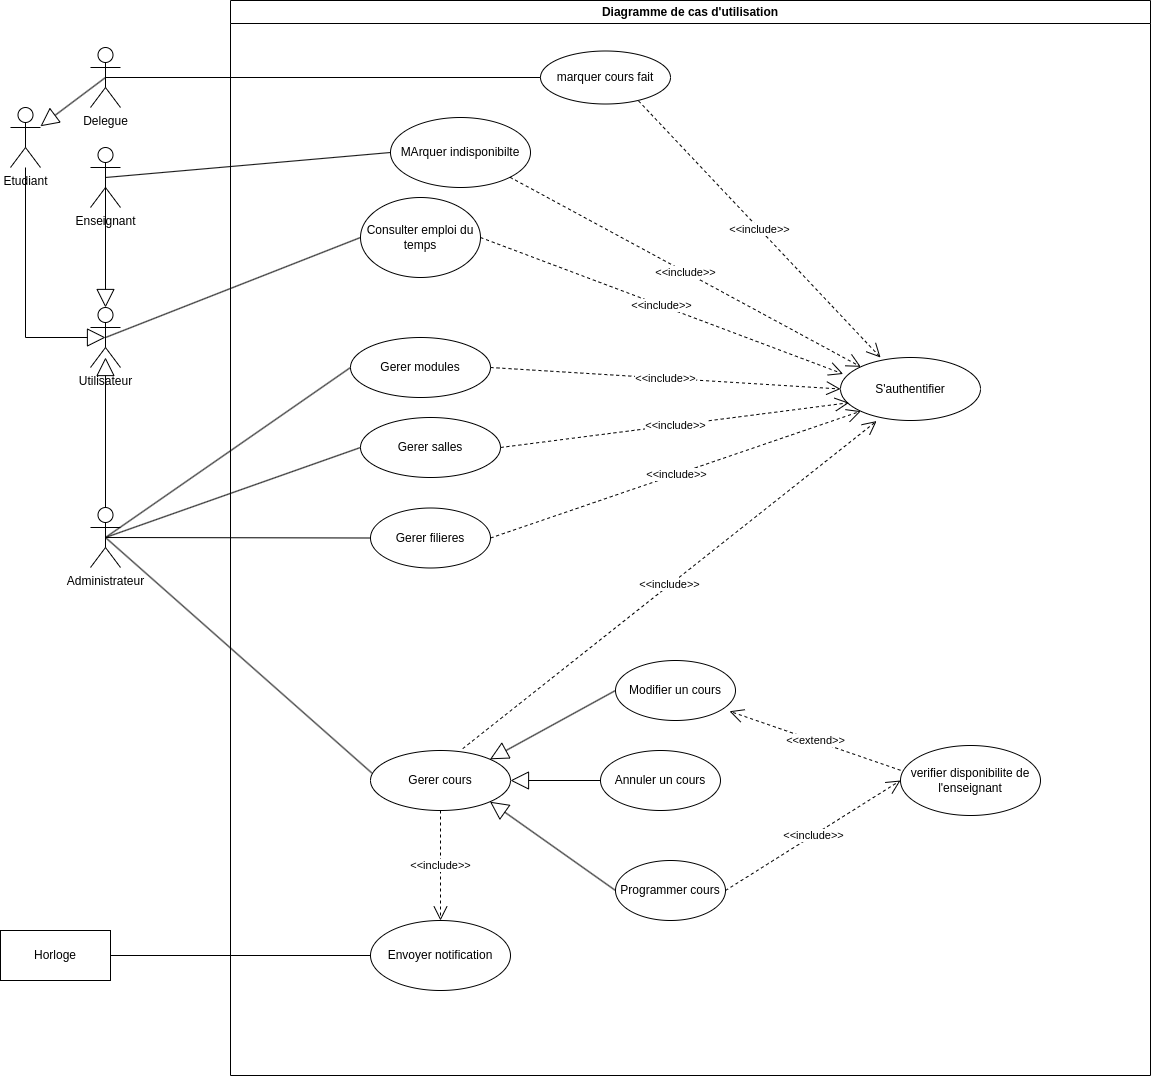

The diagram above was exported from draw.io. Its source (the exported page's mxGraphModel, read from the mxfile embedded in the PNG):
<mxGraphModel dx="1878" dy="830" grid="1" gridSize="10" guides="1" tooltips="1" connect="1" arrows="1" fold="1" page="1" pageScale="1" pageWidth="850" pageHeight="1100" math="0" shadow="0">
  <root>
    <mxCell id="0" />
    <mxCell id="1" parent="0" />
    <mxCell id="HRM8JFLmyya3t_27jRYU-1" value="Utilisateur" style="shape=umlActor;verticalLabelPosition=bottom;verticalAlign=top;html=1;outlineConnect=0;" parent="1" vertex="1">
      <mxGeometry x="240" y="320" width="30" height="60" as="geometry" />
    </mxCell>
    <mxCell id="HRM8JFLmyya3t_27jRYU-2" value="Administrateur" style="shape=umlActor;verticalLabelPosition=bottom;verticalAlign=top;html=1;outlineConnect=0;" parent="1" vertex="1">
      <mxGeometry x="240" y="520" width="30" height="60" as="geometry" />
    </mxCell>
    <mxCell id="HRM8JFLmyya3t_27jRYU-4" value="" style="endArrow=block;endSize=16;endFill=0;html=1;rounded=0;exitX=0.5;exitY=0;exitDx=0;exitDy=0;exitPerimeter=0;" parent="1" source="HRM8JFLmyya3t_27jRYU-2" edge="1">
      <mxGeometry width="160" relative="1" as="geometry">
        <mxPoint x="250" y="330" as="sourcePoint" />
        <mxPoint x="255" y="370" as="targetPoint" />
      </mxGeometry>
    </mxCell>
    <mxCell id="HRM8JFLmyya3t_27jRYU-5" value="Enseignant" style="shape=umlActor;verticalLabelPosition=bottom;verticalAlign=top;html=1;outlineConnect=0;" parent="1" vertex="1">
      <mxGeometry x="240" y="160" width="30" height="60" as="geometry" />
    </mxCell>
    <mxCell id="HRM8JFLmyya3t_27jRYU-8" value="" style="endArrow=block;endSize=16;endFill=0;html=1;rounded=0;exitX=0.5;exitY=0.5;exitDx=0;exitDy=0;exitPerimeter=0;" parent="1" source="HRM8JFLmyya3t_27jRYU-5" target="HRM8JFLmyya3t_27jRYU-1" edge="1">
      <mxGeometry x="-0.4186" width="160" relative="1" as="geometry">
        <mxPoint x="-70" y="530" as="sourcePoint" />
        <mxPoint x="45" y="120" as="targetPoint" />
        <Array as="points" />
        <mxPoint as="offset" />
      </mxGeometry>
    </mxCell>
    <mxCell id="HRM8JFLmyya3t_27jRYU-9" value="Etudiant" style="shape=umlActor;verticalLabelPosition=bottom;verticalAlign=top;html=1;outlineConnect=0;" parent="1" vertex="1">
      <mxGeometry x="160" y="120" width="30" height="60" as="geometry" />
    </mxCell>
    <mxCell id="HRM8JFLmyya3t_27jRYU-11" value="Delegue" style="shape=umlActor;verticalLabelPosition=bottom;verticalAlign=top;html=1;outlineConnect=0;" parent="1" vertex="1">
      <mxGeometry x="240" y="60" width="30" height="60" as="geometry" />
    </mxCell>
    <mxCell id="HRM8JFLmyya3t_27jRYU-12" value="" style="endArrow=block;endSize=16;endFill=0;html=1;rounded=0;exitX=0.5;exitY=0.5;exitDx=0;exitDy=0;exitPerimeter=0;" parent="1" source="HRM8JFLmyya3t_27jRYU-11" target="HRM8JFLmyya3t_27jRYU-9" edge="1">
      <mxGeometry width="160" relative="1" as="geometry">
        <mxPoint x="270" y="630" as="sourcePoint" />
        <mxPoint x="430" y="630" as="targetPoint" />
      </mxGeometry>
    </mxCell>
    <mxCell id="HRM8JFLmyya3t_27jRYU-13" value="Diagramme de cas d'utilisation" style="swimlane;whiteSpace=wrap;html=1;" parent="1" vertex="1">
      <mxGeometry x="380" y="13" width="920" height="1075" as="geometry" />
    </mxCell>
    <mxCell id="HRM8JFLmyya3t_27jRYU-14" value="Consulter emploi du temps" style="ellipse;whiteSpace=wrap;html=1;" parent="HRM8JFLmyya3t_27jRYU-13" vertex="1">
      <mxGeometry x="130" y="197" width="120" height="80" as="geometry" />
    </mxCell>
    <mxCell id="HRM8JFLmyya3t_27jRYU-18" value="Gerer modules" style="ellipse;whiteSpace=wrap;html=1;" parent="HRM8JFLmyya3t_27jRYU-13" vertex="1">
      <mxGeometry x="120" y="337" width="140" height="60" as="geometry" />
    </mxCell>
    <mxCell id="HRM8JFLmyya3t_27jRYU-19" value="Gerer salles" style="ellipse;whiteSpace=wrap;html=1;" parent="HRM8JFLmyya3t_27jRYU-13" vertex="1">
      <mxGeometry x="130" y="417" width="140" height="60" as="geometry" />
    </mxCell>
    <mxCell id="HRM8JFLmyya3t_27jRYU-20" value="Gerer cours" style="ellipse;whiteSpace=wrap;html=1;" parent="HRM8JFLmyya3t_27jRYU-13" vertex="1">
      <mxGeometry x="140" y="750" width="140" height="60" as="geometry" />
    </mxCell>
    <mxCell id="2" value="Gerer filieres" style="ellipse;whiteSpace=wrap;html=1;" parent="HRM8JFLmyya3t_27jRYU-13" vertex="1">
      <mxGeometry x="140" y="507.5" width="120" height="60" as="geometry" />
    </mxCell>
    <mxCell id="c5NRozAmg11qqc1_xkhZ-5" value="Programmer cours" style="ellipse;whiteSpace=wrap;html=1;" vertex="1" parent="HRM8JFLmyya3t_27jRYU-13">
      <mxGeometry x="385" y="860" width="110" height="60" as="geometry" />
    </mxCell>
    <mxCell id="c5NRozAmg11qqc1_xkhZ-6" value="Modifier un cours" style="ellipse;whiteSpace=wrap;html=1;" vertex="1" parent="HRM8JFLmyya3t_27jRYU-13">
      <mxGeometry x="385" y="660" width="120" height="60" as="geometry" />
    </mxCell>
    <mxCell id="c5NRozAmg11qqc1_xkhZ-7" value="Annuler un cours" style="ellipse;whiteSpace=wrap;html=1;" vertex="1" parent="HRM8JFLmyya3t_27jRYU-13">
      <mxGeometry x="370" y="750" width="120" height="60" as="geometry" />
    </mxCell>
    <mxCell id="c5NRozAmg11qqc1_xkhZ-8" value="" style="endArrow=block;endSize=16;endFill=0;html=1;rounded=0;exitX=0;exitY=0.5;exitDx=0;exitDy=0;entryX=1;entryY=1;entryDx=0;entryDy=0;" edge="1" parent="HRM8JFLmyya3t_27jRYU-13" source="c5NRozAmg11qqc1_xkhZ-5" target="HRM8JFLmyya3t_27jRYU-20">
      <mxGeometry width="160" relative="1" as="geometry">
        <mxPoint x="170" y="670" as="sourcePoint" />
        <mxPoint x="330" y="670" as="targetPoint" />
      </mxGeometry>
    </mxCell>
    <mxCell id="c5NRozAmg11qqc1_xkhZ-10" value="" style="endArrow=block;endSize=16;endFill=0;html=1;rounded=0;exitX=0;exitY=0.5;exitDx=0;exitDy=0;entryX=1;entryY=0.5;entryDx=0;entryDy=0;" edge="1" parent="HRM8JFLmyya3t_27jRYU-13" source="c5NRozAmg11qqc1_xkhZ-7" target="HRM8JFLmyya3t_27jRYU-20">
      <mxGeometry x="1" y="-160" width="160" relative="1" as="geometry">
        <mxPoint x="170" y="670" as="sourcePoint" />
        <mxPoint x="330" y="670" as="targetPoint" />
        <Array as="points" />
        <mxPoint as="offset" />
      </mxGeometry>
    </mxCell>
    <mxCell id="c5NRozAmg11qqc1_xkhZ-11" value="" style="endArrow=block;endSize=16;endFill=0;html=1;rounded=0;exitX=0;exitY=0.5;exitDx=0;exitDy=0;entryX=1;entryY=0;entryDx=0;entryDy=0;" edge="1" parent="HRM8JFLmyya3t_27jRYU-13" source="c5NRozAmg11qqc1_xkhZ-6" target="HRM8JFLmyya3t_27jRYU-20">
      <mxGeometry width="160" relative="1" as="geometry">
        <mxPoint x="520" y="315" as="sourcePoint" />
        <mxPoint x="280" y="430" as="targetPoint" />
      </mxGeometry>
    </mxCell>
    <mxCell id="c5NRozAmg11qqc1_xkhZ-12" value="Envoyer notification" style="ellipse;whiteSpace=wrap;html=1;" vertex="1" parent="HRM8JFLmyya3t_27jRYU-13">
      <mxGeometry x="140" y="920" width="140" height="70" as="geometry" />
    </mxCell>
    <mxCell id="c5NRozAmg11qqc1_xkhZ-19" value="S'authentifier" style="ellipse;whiteSpace=wrap;html=1;" vertex="1" parent="HRM8JFLmyya3t_27jRYU-13">
      <mxGeometry x="610" y="357" width="140" height="63" as="geometry" />
    </mxCell>
    <mxCell id="c5NRozAmg11qqc1_xkhZ-20" value="&amp;lt;&amp;lt;include&amp;gt;&amp;gt;" style="endArrow=open;endSize=12;dashed=1;html=1;rounded=0;exitX=1;exitY=0.5;exitDx=0;exitDy=0;entryX=0.019;entryY=0.261;entryDx=0;entryDy=0;entryPerimeter=0;" edge="1" parent="HRM8JFLmyya3t_27jRYU-13" source="HRM8JFLmyya3t_27jRYU-14" target="c5NRozAmg11qqc1_xkhZ-19">
      <mxGeometry width="160" relative="1" as="geometry">
        <mxPoint x="250" y="500" as="sourcePoint" />
        <mxPoint x="410" y="500" as="targetPoint" />
      </mxGeometry>
    </mxCell>
    <mxCell id="c5NRozAmg11qqc1_xkhZ-21" value="&amp;lt;&amp;lt;include&amp;gt;&amp;gt;" style="endArrow=open;endSize=12;dashed=1;html=1;rounded=0;exitX=1;exitY=0.5;exitDx=0;exitDy=0;entryX=0;entryY=0.5;entryDx=0;entryDy=0;" edge="1" parent="HRM8JFLmyya3t_27jRYU-13" source="HRM8JFLmyya3t_27jRYU-18" target="c5NRozAmg11qqc1_xkhZ-19">
      <mxGeometry width="160" relative="1" as="geometry">
        <mxPoint x="250" y="500" as="sourcePoint" />
        <mxPoint x="410" y="500" as="targetPoint" />
      </mxGeometry>
    </mxCell>
    <mxCell id="c5NRozAmg11qqc1_xkhZ-22" value="&amp;lt;&amp;lt;include&amp;gt;&amp;gt;" style="endArrow=open;endSize=12;dashed=1;html=1;rounded=0;exitX=1;exitY=0.5;exitDx=0;exitDy=0;entryX=0.061;entryY=0.718;entryDx=0;entryDy=0;entryPerimeter=0;" edge="1" parent="HRM8JFLmyya3t_27jRYU-13" source="HRM8JFLmyya3t_27jRYU-19" target="c5NRozAmg11qqc1_xkhZ-19">
      <mxGeometry width="160" relative="1" as="geometry">
        <mxPoint x="250" y="500" as="sourcePoint" />
        <mxPoint x="590" y="407" as="targetPoint" />
      </mxGeometry>
    </mxCell>
    <mxCell id="c5NRozAmg11qqc1_xkhZ-23" value="&amp;lt;&amp;lt;include&amp;gt;&amp;gt;" style="endArrow=open;endSize=12;dashed=1;html=1;rounded=0;exitX=1;exitY=0.5;exitDx=0;exitDy=0;entryX=0;entryY=1;entryDx=0;entryDy=0;" edge="1" parent="HRM8JFLmyya3t_27jRYU-13" source="2" target="c5NRozAmg11qqc1_xkhZ-19">
      <mxGeometry width="160" relative="1" as="geometry">
        <mxPoint x="250" y="500" as="sourcePoint" />
        <mxPoint x="410" y="500" as="targetPoint" />
      </mxGeometry>
    </mxCell>
    <mxCell id="c5NRozAmg11qqc1_xkhZ-31" value="verifier disponibilite de l'enseignant" style="ellipse;whiteSpace=wrap;html=1;" vertex="1" parent="HRM8JFLmyya3t_27jRYU-13">
      <mxGeometry x="670" y="745" width="140" height="70" as="geometry" />
    </mxCell>
    <mxCell id="c5NRozAmg11qqc1_xkhZ-33" value="&amp;lt;&amp;lt;include&amp;gt;&amp;gt;" style="endArrow=open;endSize=12;dashed=1;html=1;rounded=0;exitX=0.659;exitY=-0.031;exitDx=0;exitDy=0;exitPerimeter=0;entryX=0.258;entryY=1.009;entryDx=0;entryDy=0;entryPerimeter=0;" edge="1" parent="HRM8JFLmyya3t_27jRYU-13" source="HRM8JFLmyya3t_27jRYU-20" target="c5NRozAmg11qqc1_xkhZ-19">
      <mxGeometry width="160" relative="1" as="geometry">
        <mxPoint x="390" y="547" as="sourcePoint" />
        <mxPoint x="680" y="227" as="targetPoint" />
      </mxGeometry>
    </mxCell>
    <mxCell id="c5NRozAmg11qqc1_xkhZ-36" value="marquer cours fait" style="ellipse;whiteSpace=wrap;html=1;" vertex="1" parent="HRM8JFLmyya3t_27jRYU-13">
      <mxGeometry x="310" y="50.5" width="130" height="53" as="geometry" />
    </mxCell>
    <mxCell id="c5NRozAmg11qqc1_xkhZ-38" value="MArquer indisponibilte" style="ellipse;whiteSpace=wrap;html=1;" vertex="1" parent="HRM8JFLmyya3t_27jRYU-13">
      <mxGeometry x="160" y="117" width="140" height="70" as="geometry" />
    </mxCell>
    <mxCell id="c5NRozAmg11qqc1_xkhZ-40" value="&amp;lt;&amp;lt;include&amp;gt;&amp;gt;" style="endArrow=open;endSize=12;dashed=1;html=1;rounded=0;exitX=1;exitY=0.5;exitDx=0;exitDy=0;entryX=0;entryY=0.5;entryDx=0;entryDy=0;" edge="1" parent="HRM8JFLmyya3t_27jRYU-13" source="c5NRozAmg11qqc1_xkhZ-5" target="c5NRozAmg11qqc1_xkhZ-31">
      <mxGeometry width="160" relative="1" as="geometry">
        <mxPoint x="320" y="617" as="sourcePoint" />
        <mxPoint x="480" y="617" as="targetPoint" />
      </mxGeometry>
    </mxCell>
    <mxCell id="c5NRozAmg11qqc1_xkhZ-45" value="&amp;lt;&amp;lt;include&amp;gt;&amp;gt;" style="endArrow=open;endSize=12;dashed=1;html=1;rounded=0;exitX=1;exitY=1;exitDx=0;exitDy=0;entryX=0;entryY=0;entryDx=0;entryDy=0;" edge="1" parent="HRM8JFLmyya3t_27jRYU-13" source="c5NRozAmg11qqc1_xkhZ-38" target="c5NRozAmg11qqc1_xkhZ-19">
      <mxGeometry width="160" relative="1" as="geometry">
        <mxPoint x="260" y="247" as="sourcePoint" />
        <mxPoint x="603" y="385" as="targetPoint" />
      </mxGeometry>
    </mxCell>
    <mxCell id="c5NRozAmg11qqc1_xkhZ-46" value="&amp;lt;&amp;lt;include&amp;gt;&amp;gt;" style="endArrow=open;endSize=12;dashed=1;html=1;rounded=0;exitX=0.754;exitY=0.941;exitDx=0;exitDy=0;entryX=0.286;entryY=0;entryDx=0;entryDy=0;exitPerimeter=0;entryPerimeter=0;" edge="1" parent="HRM8JFLmyya3t_27jRYU-13" source="c5NRozAmg11qqc1_xkhZ-36" target="c5NRozAmg11qqc1_xkhZ-19">
      <mxGeometry width="160" relative="1" as="geometry">
        <mxPoint x="289" y="187" as="sourcePoint" />
        <mxPoint x="621" y="377" as="targetPoint" />
      </mxGeometry>
    </mxCell>
    <mxCell id="c5NRozAmg11qqc1_xkhZ-47" value="&amp;lt;&amp;lt;extend&amp;gt;&amp;gt;" style="endArrow=open;endSize=12;dashed=1;html=1;rounded=0;exitX=0;exitY=0.354;exitDx=0;exitDy=0;entryX=0.95;entryY=0.846;entryDx=0;entryDy=0;entryPerimeter=0;exitPerimeter=0;" edge="1" parent="HRM8JFLmyya3t_27jRYU-13" source="c5NRozAmg11qqc1_xkhZ-31" target="c5NRozAmg11qqc1_xkhZ-6">
      <mxGeometry width="160" relative="1" as="geometry">
        <mxPoint x="310" y="467" as="sourcePoint" />
        <mxPoint x="470" y="467" as="targetPoint" />
      </mxGeometry>
    </mxCell>
    <mxCell id="c5NRozAmg11qqc1_xkhZ-48" value="&amp;lt;&amp;lt;include&amp;gt;&amp;gt;" style="endArrow=open;endSize=12;dashed=1;html=1;rounded=0;exitX=0.5;exitY=1;exitDx=0;exitDy=0;entryX=0.5;entryY=0;entryDx=0;entryDy=0;" edge="1" parent="HRM8JFLmyya3t_27jRYU-13" source="HRM8JFLmyya3t_27jRYU-20" target="c5NRozAmg11qqc1_xkhZ-12">
      <mxGeometry width="160" relative="1" as="geometry">
        <mxPoint x="270" y="617" as="sourcePoint" />
        <mxPoint x="430" y="617" as="targetPoint" />
      </mxGeometry>
    </mxCell>
    <mxCell id="HRM8JFLmyya3t_27jRYU-16" value="" style="endArrow=none;html=1;rounded=0;exitX=0.5;exitY=0.5;exitDx=0;exitDy=0;exitPerimeter=0;entryX=0;entryY=0.5;entryDx=0;entryDy=0;" parent="1" source="HRM8JFLmyya3t_27jRYU-1" target="HRM8JFLmyya3t_27jRYU-14" edge="1">
      <mxGeometry width="50" height="50" relative="1" as="geometry">
        <mxPoint x="520" y="470" as="sourcePoint" />
        <mxPoint x="570" y="420" as="targetPoint" />
      </mxGeometry>
    </mxCell>
    <mxCell id="HRM8JFLmyya3t_27jRYU-25" value="" style="endArrow=none;html=1;rounded=0;exitX=0.5;exitY=0.5;exitDx=0;exitDy=0;exitPerimeter=0;entryX=0;entryY=0.5;entryDx=0;entryDy=0;" parent="1" source="HRM8JFLmyya3t_27jRYU-2" target="HRM8JFLmyya3t_27jRYU-18" edge="1">
      <mxGeometry width="50" height="50" relative="1" as="geometry">
        <mxPoint x="510" y="390" as="sourcePoint" />
        <mxPoint x="560" y="340" as="targetPoint" />
      </mxGeometry>
    </mxCell>
    <mxCell id="HRM8JFLmyya3t_27jRYU-26" value="" style="endArrow=none;html=1;rounded=0;entryX=0;entryY=0.5;entryDx=0;entryDy=0;exitX=0.5;exitY=0.5;exitDx=0;exitDy=0;exitPerimeter=0;" parent="1" source="HRM8JFLmyya3t_27jRYU-2" target="HRM8JFLmyya3t_27jRYU-19" edge="1">
      <mxGeometry width="50" height="50" relative="1" as="geometry">
        <mxPoint x="510" y="390" as="sourcePoint" />
        <mxPoint x="560" y="340" as="targetPoint" />
      </mxGeometry>
    </mxCell>
    <mxCell id="HRM8JFLmyya3t_27jRYU-27" value="" style="endArrow=none;html=1;rounded=0;exitX=0.5;exitY=0.5;exitDx=0;exitDy=0;exitPerimeter=0;entryX=0.009;entryY=0.374;entryDx=0;entryDy=0;entryPerimeter=0;" parent="1" source="HRM8JFLmyya3t_27jRYU-2" target="HRM8JFLmyya3t_27jRYU-20" edge="1">
      <mxGeometry width="50" height="50" relative="1" as="geometry">
        <mxPoint x="510" y="390" as="sourcePoint" />
        <mxPoint x="560" y="340" as="targetPoint" />
      </mxGeometry>
    </mxCell>
    <mxCell id="3" value="" style="endArrow=none;html=1;entryX=0;entryY=0.5;entryDx=0;entryDy=0;exitX=0.5;exitY=0.5;exitDx=0;exitDy=0;exitPerimeter=0;" parent="1" source="HRM8JFLmyya3t_27jRYU-2" target="2" edge="1">
      <mxGeometry width="50" height="50" relative="1" as="geometry">
        <mxPoint x="255" y="530" as="sourcePoint" />
        <mxPoint x="420" y="480" as="targetPoint" />
      </mxGeometry>
    </mxCell>
    <mxCell id="c5NRozAmg11qqc1_xkhZ-16" value="" style="endArrow=none;html=1;rounded=0;exitX=0;exitY=0.5;exitDx=0;exitDy=0;entryX=1;entryY=0.5;entryDx=0;entryDy=0;" edge="1" parent="1" source="c5NRozAmg11qqc1_xkhZ-12" target="c5NRozAmg11qqc1_xkhZ-42">
      <mxGeometry width="50" height="50" relative="1" as="geometry">
        <mxPoint x="540" y="350" as="sourcePoint" />
        <mxPoint x="255" y="968" as="targetPoint" />
      </mxGeometry>
    </mxCell>
    <mxCell id="c5NRozAmg11qqc1_xkhZ-35" value="" style="endArrow=block;endSize=16;endFill=0;html=1;rounded=0;entryX=0.5;entryY=0.5;entryDx=0;entryDy=0;entryPerimeter=0;" edge="1" parent="1" source="HRM8JFLmyya3t_27jRYU-9" target="HRM8JFLmyya3t_27jRYU-1">
      <mxGeometry width="160" relative="1" as="geometry">
        <mxPoint x="700" y="530" as="sourcePoint" />
        <mxPoint x="860" y="530" as="targetPoint" />
        <Array as="points">
          <mxPoint x="175" y="350" />
        </Array>
      </mxGeometry>
    </mxCell>
    <mxCell id="c5NRozAmg11qqc1_xkhZ-37" value="" style="endArrow=none;html=1;rounded=0;exitX=0;exitY=0.5;exitDx=0;exitDy=0;entryX=0.5;entryY=0.5;entryDx=0;entryDy=0;entryPerimeter=0;" edge="1" parent="1" source="c5NRozAmg11qqc1_xkhZ-36" target="HRM8JFLmyya3t_27jRYU-11">
      <mxGeometry width="50" height="50" relative="1" as="geometry">
        <mxPoint x="760" y="550" as="sourcePoint" />
        <mxPoint x="810" y="500" as="targetPoint" />
      </mxGeometry>
    </mxCell>
    <mxCell id="c5NRozAmg11qqc1_xkhZ-39" value="" style="endArrow=none;html=1;rounded=0;exitX=0.5;exitY=0.5;exitDx=0;exitDy=0;exitPerimeter=0;entryX=0;entryY=0.5;entryDx=0;entryDy=0;" edge="1" parent="1" source="HRM8JFLmyya3t_27jRYU-5" target="c5NRozAmg11qqc1_xkhZ-38">
      <mxGeometry width="50" height="50" relative="1" as="geometry">
        <mxPoint x="760" y="550" as="sourcePoint" />
        <mxPoint x="500" y="170" as="targetPoint" />
      </mxGeometry>
    </mxCell>
    <mxCell id="c5NRozAmg11qqc1_xkhZ-42" value="Horloge" style="html=1;whiteSpace=wrap;" vertex="1" parent="1">
      <mxGeometry x="150" y="943" width="110" height="50" as="geometry" />
    </mxCell>
  </root>
</mxGraphModel>